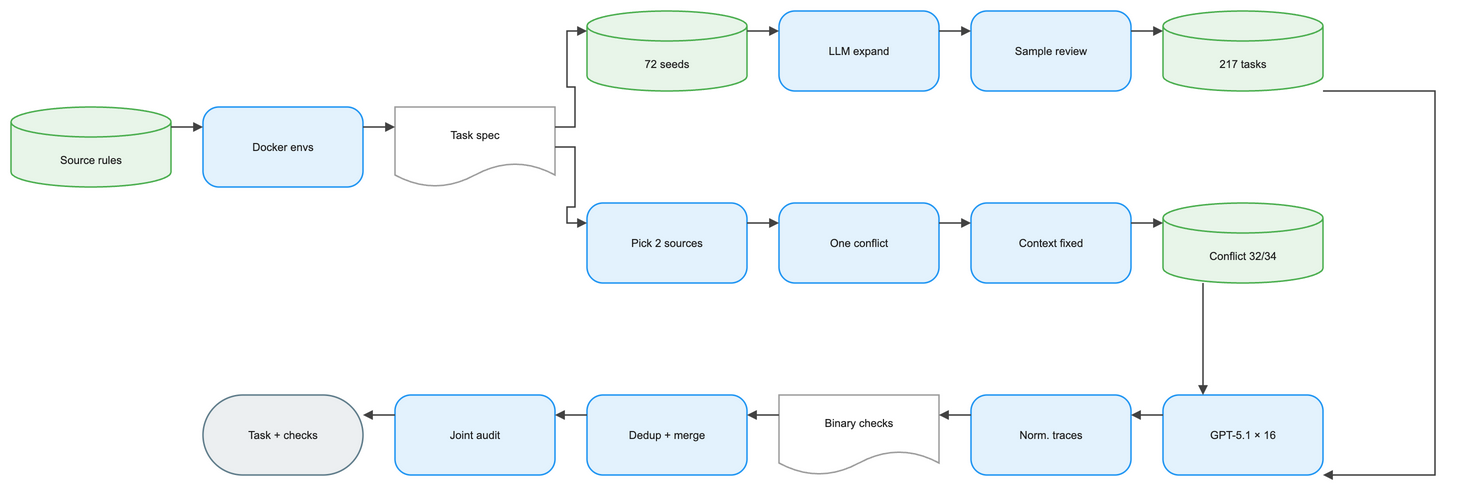

The diagram above was exported from draw.io. Its source (the exported page's mxGraphModel, read from the mxfile embedded in the PNG):
<mxGraphModel dx="1120" dy="720" grid="1" gridSize="8" guides="1" tooltips="1" connect="1" arrows="1" fold="1" page="1" pageScale="1" pageWidth="1376" pageHeight="544" math="1" background="#FFFFFF">
  <root>
    <mxCell id="0" />
    <mxCell id="1" parent="0" />
    <mxCell id="2" value="Source rules" style="shape=cylinder3;boundedLbl=1;backgroundOutline=1;size=15;html=1;whiteSpace=wrap;fillColor=#E8F5E9;strokeColor=#4CAF50;strokeWidth=1.5;fontColor=#212121;fontSize=11;fontFamily=Arial, Helvetica, sans-serif;verticalAlign=middle;align=center" vertex="1" parent="1">
      <mxGeometry x="-16" y="96" width="160" height="80" as="geometry" />
    </mxCell>
    <mxCell id="3" value="Docker envs" style="rounded=1;arcSize=20;html=1;whiteSpace=wrap;fillColor=#E3F2FD;strokeColor=#2196F3;strokeWidth=1.5;fontColor=#212121;fontSize=11;fontFamily=Arial, Helvetica, sans-serif;verticalAlign=middle;align=center" vertex="1" parent="1">
      <mxGeometry x="176" y="96" width="160" height="80" as="geometry" />
    </mxCell>
    <mxCell id="4" value="Task spec" style="shape=document;boundedLbl=1;html=1;whiteSpace=wrap;fillColor=#FFFFFF;strokeColor=#9E9E9E;strokeWidth=1.5;fontColor=#212121;fontSize=11;fontFamily=Arial, Helvetica, sans-serif;verticalAlign=middle;align=center" vertex="1" parent="1">
      <mxGeometry x="368" y="96" width="160" height="80" as="geometry" />
    </mxCell>
    <mxCell id="5" value="72 seeds" style="shape=cylinder3;boundedLbl=1;backgroundOutline=1;size=15;html=1;whiteSpace=wrap;fillColor=#E8F5E9;strokeColor=#4CAF50;strokeWidth=1.5;fontColor=#212121;fontSize=11;fontFamily=Arial, Helvetica, sans-serif;verticalAlign=middle;align=center" vertex="1" parent="1">
      <mxGeometry x="560" y="0" width="160" height="80" as="geometry" />
    </mxCell>
    <mxCell id="6" value="LLM expand" style="rounded=1;arcSize=20;html=1;whiteSpace=wrap;fillColor=#E3F2FD;strokeColor=#2196F3;strokeWidth=1.5;fontColor=#212121;fontSize=11;fontFamily=Arial, Helvetica, sans-serif;verticalAlign=middle;align=center" vertex="1" parent="1">
      <mxGeometry x="752" y="0" width="160" height="80" as="geometry" />
    </mxCell>
    <mxCell id="7" value="Sample review" style="rounded=1;arcSize=20;html=1;whiteSpace=wrap;fillColor=#E3F2FD;strokeColor=#2196F3;strokeWidth=1.5;fontColor=#212121;fontSize=11;fontFamily=Arial, Helvetica, sans-serif;verticalAlign=middle;align=center" vertex="1" parent="1">
      <mxGeometry x="944" y="0" width="160" height="80" as="geometry" />
    </mxCell>
    <mxCell id="8" value="217 tasks" style="shape=cylinder3;boundedLbl=1;backgroundOutline=1;size=15;html=1;whiteSpace=wrap;fillColor=#E8F5E9;strokeColor=#4CAF50;strokeWidth=1.5;fontColor=#212121;fontSize=11;fontFamily=Arial, Helvetica, sans-serif;verticalAlign=middle;align=center" vertex="1" parent="1">
      <mxGeometry x="1136" y="0" width="160" height="80" as="geometry" />
    </mxCell>
    <mxCell id="9" value="Pick 2 sources" style="rounded=1;arcSize=20;html=1;whiteSpace=wrap;fillColor=#E3F2FD;strokeColor=#2196F3;strokeWidth=1.5;fontColor=#212121;fontSize=11;fontFamily=Arial, Helvetica, sans-serif;verticalAlign=middle;align=center" vertex="1" parent="1">
      <mxGeometry x="560" y="192" width="160" height="80" as="geometry" />
    </mxCell>
    <mxCell id="10" value="One conflict" style="rounded=1;arcSize=20;html=1;whiteSpace=wrap;fillColor=#E3F2FD;strokeColor=#2196F3;strokeWidth=1.5;fontColor=#212121;fontSize=11;fontFamily=Arial, Helvetica, sans-serif;verticalAlign=middle;align=center" vertex="1" parent="1">
      <mxGeometry x="752" y="192" width="160" height="80" as="geometry" />
    </mxCell>
    <mxCell id="11" value="Context fixed" style="rounded=1;arcSize=20;html=1;whiteSpace=wrap;fillColor=#E3F2FD;strokeColor=#2196F3;strokeWidth=1.5;fontColor=#212121;fontSize=11;fontFamily=Arial, Helvetica, sans-serif;verticalAlign=middle;align=center" vertex="1" parent="1">
      <mxGeometry x="944" y="192" width="160" height="80" as="geometry" />
    </mxCell>
    <mxCell id="12" value="Conflict 32/34" style="shape=cylinder3;boundedLbl=1;backgroundOutline=1;size=15;html=1;whiteSpace=wrap;fillColor=#E8F5E9;strokeColor=#4CAF50;strokeWidth=1.5;fontColor=#212121;fontSize=11;fontFamily=Arial, Helvetica, sans-serif;verticalAlign=middle;align=center" vertex="1" parent="1">
      <mxGeometry x="1136" y="192" width="160" height="80" as="geometry" />
    </mxCell>
    <mxCell id="13" value="GPT-5.1 × 16" style="rounded=1;arcSize=20;html=1;whiteSpace=wrap;fillColor=#E3F2FD;strokeColor=#2196F3;strokeWidth=1.5;fontColor=#212121;fontSize=11;fontFamily=Arial, Helvetica, sans-serif;verticalAlign=middle;align=center" vertex="1" parent="1">
      <mxGeometry x="1136" y="384" width="160" height="80" as="geometry" />
    </mxCell>
    <mxCell id="14" value="Norm. traces" style="rounded=1;arcSize=20;html=1;whiteSpace=wrap;fillColor=#E3F2FD;strokeColor=#2196F3;strokeWidth=1.5;fontColor=#212121;fontSize=11;fontFamily=Arial, Helvetica, sans-serif;verticalAlign=middle;align=center" vertex="1" parent="1">
      <mxGeometry x="944" y="384" width="160" height="80" as="geometry" />
    </mxCell>
    <mxCell id="15" value="Binary checks" style="shape=document;boundedLbl=1;html=1;whiteSpace=wrap;fillColor=#FFFFFF;strokeColor=#9E9E9E;strokeWidth=1.5;fontColor=#212121;fontSize=11;fontFamily=Arial, Helvetica, sans-serif;verticalAlign=middle;align=center" vertex="1" parent="1">
      <mxGeometry x="752" y="384" width="160" height="80" as="geometry" />
    </mxCell>
    <mxCell id="16" value="Dedup + merge" style="rounded=1;arcSize=20;html=1;whiteSpace=wrap;fillColor=#E3F2FD;strokeColor=#2196F3;strokeWidth=1.5;fontColor=#212121;fontSize=11;fontFamily=Arial, Helvetica, sans-serif;verticalAlign=middle;align=center" vertex="1" parent="1">
      <mxGeometry x="560" y="384" width="160" height="80" as="geometry" />
    </mxCell>
    <mxCell id="17" value="Joint audit" style="rounded=1;arcSize=20;html=1;whiteSpace=wrap;fillColor=#E3F2FD;strokeColor=#2196F3;strokeWidth=1.5;fontColor=#212121;fontSize=11;fontFamily=Arial, Helvetica, sans-serif;verticalAlign=middle;align=center" vertex="1" parent="1">
      <mxGeometry x="368" y="384" width="160" height="80" as="geometry" />
    </mxCell>
    <mxCell id="18" value="Task + checks" style="rounded=1;arcSize=50;html=1;whiteSpace=wrap;fillColor=#ECEFF1;strokeColor=#607D8B;strokeWidth=1.5;fontColor=#212121;fontSize=11;fontFamily=Arial, Helvetica, sans-serif;verticalAlign=middle;align=center" vertex="1" parent="1">
      <mxGeometry x="176" y="384" width="160" height="80" as="geometry" />
    </mxCell>
    <mxCell id="19" value="" style="edgeStyle=orthogonalEdgeStyle;rounded=0;orthogonalLoop=1;jettySize=auto;html=1;strokeColor=#424242;strokeWidth=1.5;endArrow=block;endFill=1;exitX=1;exitY=0.25;exitDx=0;exitDy=0;entryX=0;entryY=0.25;entryDx=0;entryDy=0;jumpStyle=arc;jumpSize=8" edge="1" parent="1" source="2" target="3">
      <mxGeometry relative="1" as="geometry" />
    </mxCell>
    <mxCell id="20" value="" style="edgeStyle=orthogonalEdgeStyle;rounded=0;orthogonalLoop=1;jettySize=auto;html=1;strokeColor=#424242;strokeWidth=1.5;endArrow=block;endFill=1;exitX=1;exitY=0.25;exitDx=0;exitDy=0;entryX=0;entryY=0.25;entryDx=0;entryDy=0;jumpStyle=arc;jumpSize=8" edge="1" parent="1" source="3" target="4">
      <mxGeometry relative="1" as="geometry" />
    </mxCell>
    <mxCell id="21" value="" style="edgeStyle=orthogonalEdgeStyle;rounded=0;orthogonalLoop=1;jettySize=auto;html=1;strokeColor=#424242;strokeWidth=1.5;endArrow=block;endFill=1;exitX=1;exitY=0.25;exitDx=0;exitDy=0;entryX=0;entryY=0.25;entryDx=0;entryDy=0;jumpStyle=arc;jumpSize=8" edge="1" parent="1" source="4" target="5">
      <mxGeometry relative="1" as="geometry" />
    </mxCell>
    <mxCell id="22" value="" style="edgeStyle=orthogonalEdgeStyle;rounded=0;orthogonalLoop=1;jettySize=auto;html=1;strokeColor=#424242;strokeWidth=1.5;endArrow=block;endFill=1;exitX=1;exitY=0.25;exitDx=0;exitDy=0;entryX=0;entryY=0.25;entryDx=0;entryDy=0;jumpStyle=arc;jumpSize=8" edge="1" parent="1" source="5" target="6">
      <mxGeometry relative="1" as="geometry" />
    </mxCell>
    <mxCell id="23" value="" style="edgeStyle=orthogonalEdgeStyle;rounded=0;orthogonalLoop=1;jettySize=auto;html=1;strokeColor=#424242;strokeWidth=1.5;endArrow=block;endFill=1;exitX=1;exitY=0.25;exitDx=0;exitDy=0;entryX=0;entryY=0.25;entryDx=0;entryDy=0;jumpStyle=arc;jumpSize=8" edge="1" parent="1" source="6" target="7">
      <mxGeometry relative="1" as="geometry" />
    </mxCell>
    <mxCell id="24" value="" style="edgeStyle=orthogonalEdgeStyle;rounded=0;orthogonalLoop=1;jettySize=auto;html=1;strokeColor=#424242;strokeWidth=1.5;endArrow=block;endFill=1;exitX=1;exitY=0.25;exitDx=0;exitDy=0;entryX=0;entryY=0.25;entryDx=0;entryDy=0;jumpStyle=arc;jumpSize=8" edge="1" parent="1" source="7" target="8">
      <mxGeometry relative="1" as="geometry" />
    </mxCell>
    <mxCell id="25" value="" style="edgeStyle=orthogonalEdgeStyle;rounded=0;orthogonalLoop=1;jettySize=auto;html=1;strokeColor=#424242;strokeWidth=1.5;endArrow=block;endFill=1;exitX=1;exitY=0.5;exitDx=0;exitDy=0;entryX=0;entryY=0.25;entryDx=0;entryDy=0;jumpStyle=arc;jumpSize=8" edge="1" parent="1" source="4" target="9">
      <mxGeometry relative="1" as="geometry" />
    </mxCell>
    <mxCell id="26" value="" style="edgeStyle=orthogonalEdgeStyle;rounded=0;orthogonalLoop=1;jettySize=auto;html=1;strokeColor=#424242;strokeWidth=1.5;endArrow=block;endFill=1;exitX=1;exitY=0.25;exitDx=0;exitDy=0;entryX=0;entryY=0.25;entryDx=0;entryDy=0;jumpStyle=arc;jumpSize=8" edge="1" parent="1" source="9" target="10">
      <mxGeometry relative="1" as="geometry" />
    </mxCell>
    <mxCell id="27" value="" style="edgeStyle=orthogonalEdgeStyle;rounded=0;orthogonalLoop=1;jettySize=auto;html=1;strokeColor=#424242;strokeWidth=1.5;endArrow=block;endFill=1;exitX=1;exitY=0.25;exitDx=0;exitDy=0;entryX=0;entryY=0.25;entryDx=0;entryDy=0;jumpStyle=arc;jumpSize=8" edge="1" parent="1" source="10" target="11">
      <mxGeometry relative="1" as="geometry" />
    </mxCell>
    <mxCell id="28" value="" style="edgeStyle=orthogonalEdgeStyle;rounded=0;orthogonalLoop=1;jettySize=auto;html=1;strokeColor=#424242;strokeWidth=1.5;endArrow=block;endFill=1;exitX=1;exitY=0.25;exitDx=0;exitDy=0;entryX=0;entryY=0.25;entryDx=0;entryDy=0;jumpStyle=arc;jumpSize=8" edge="1" parent="1" source="11" target="12">
      <mxGeometry relative="1" as="geometry" />
    </mxCell>
    <mxCell id="29" value="" style="edgeStyle=orthogonalEdgeStyle;rounded=0;orthogonalLoop=1;jettySize=auto;html=1;strokeColor=#424242;strokeWidth=1.5;endArrow=block;endFill=1;jumpStyle=arc;jumpSize=8" edge="1" parent="1" source="8" target="13">
      <mxGeometry relative="1" as="geometry">
        <Array as="points">
          <mxPoint x="1408" y="80" />
          <mxPoint x="1408" y="464" />
        </Array>
      </mxGeometry>
    </mxCell>
    <mxCell id="30" value="" style="edgeStyle=orthogonalEdgeStyle;rounded=0;orthogonalLoop=1;jettySize=auto;html=1;strokeColor=#424242;strokeWidth=1.5;endArrow=block;endFill=1;exitX=0.25;exitY=1;exitDx=0;exitDy=0;entryX=0.25;entryY=0;entryDx=0;entryDy=0;jumpStyle=arc;jumpSize=8" edge="1" parent="1" source="12" target="13">
      <mxGeometry relative="1" as="geometry" />
    </mxCell>
    <mxCell id="31" value="" style="edgeStyle=orthogonalEdgeStyle;rounded=0;orthogonalLoop=1;jettySize=auto;html=1;strokeColor=#424242;strokeWidth=1.5;endArrow=block;endFill=1;exitX=0;exitY=0.25;exitDx=0;exitDy=0;entryX=1;entryY=0.25;entryDx=0;entryDy=0;jumpStyle=arc;jumpSize=8" edge="1" parent="1" source="13" target="14">
      <mxGeometry relative="1" as="geometry" />
    </mxCell>
    <mxCell id="32" value="" style="edgeStyle=orthogonalEdgeStyle;rounded=0;orthogonalLoop=1;jettySize=auto;html=1;strokeColor=#424242;strokeWidth=1.5;endArrow=block;endFill=1;exitX=0;exitY=0.25;exitDx=0;exitDy=0;entryX=1;entryY=0.25;entryDx=0;entryDy=0;jumpStyle=arc;jumpSize=8" edge="1" parent="1" source="14" target="15">
      <mxGeometry relative="1" as="geometry" />
    </mxCell>
    <mxCell id="33" value="" style="edgeStyle=orthogonalEdgeStyle;rounded=0;orthogonalLoop=1;jettySize=auto;html=1;strokeColor=#424242;strokeWidth=1.5;endArrow=block;endFill=1;exitX=0;exitY=0.25;exitDx=0;exitDy=0;entryX=1;entryY=0.25;entryDx=0;entryDy=0;jumpStyle=arc;jumpSize=8" edge="1" parent="1" source="15" target="16">
      <mxGeometry relative="1" as="geometry" />
    </mxCell>
    <mxCell id="34" value="" style="edgeStyle=orthogonalEdgeStyle;rounded=0;orthogonalLoop=1;jettySize=auto;html=1;strokeColor=#424242;strokeWidth=1.5;endArrow=block;endFill=1;exitX=0;exitY=0.25;exitDx=0;exitDy=0;entryX=1;entryY=0.25;entryDx=0;entryDy=0;jumpStyle=arc;jumpSize=8" edge="1" parent="1" source="16" target="17">
      <mxGeometry relative="1" as="geometry" />
    </mxCell>
    <mxCell id="35" value="" style="edgeStyle=orthogonalEdgeStyle;rounded=0;orthogonalLoop=1;jettySize=auto;html=1;strokeColor=#424242;strokeWidth=1.5;endArrow=block;endFill=1;exitX=0;exitY=0.25;exitDx=0;exitDy=0;entryX=1;entryY=0.25;entryDx=0;entryDy=0;jumpStyle=arc;jumpSize=8" edge="1" parent="1" source="17" target="18">
      <mxGeometry relative="1" as="geometry" />
    </mxCell>
  </root>
</mxGraphModel>